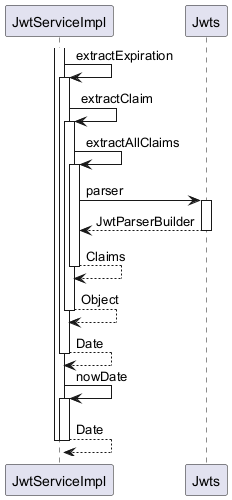

The diagram above was rendered by PlantUML. Its source (embedded in the PNG):
@startuml

participant JwtServiceImpl
participant Jwts

activate JwtServiceImpl
	JwtServiceImpl -> JwtServiceImpl : extractExpiration
	activate JwtServiceImpl
		JwtServiceImpl -> JwtServiceImpl : extractClaim
		activate JwtServiceImpl
			JwtServiceImpl -> JwtServiceImpl : extractAllClaims
			activate JwtServiceImpl
				JwtServiceImpl -> Jwts : parser
				activate Jwts
					Jwts --> JwtServiceImpl : JwtParserBuilder
				deactivate Jwts
				JwtServiceImpl --> JwtServiceImpl : Claims
			deactivate JwtServiceImpl
			JwtServiceImpl --> JwtServiceImpl : Object
		deactivate JwtServiceImpl
		JwtServiceImpl --> JwtServiceImpl : Date
	deactivate JwtServiceImpl
	JwtServiceImpl -> JwtServiceImpl : nowDate
	activate JwtServiceImpl
		JwtServiceImpl --> JwtServiceImpl : Date
	deactivate JwtServiceImpl
deactivate JwtServiceImpl

@enduml